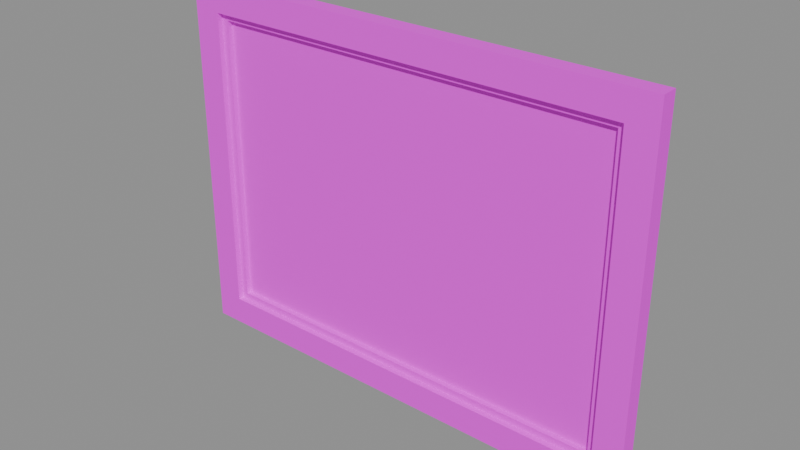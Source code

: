 # Source: Painting_Chapel.blend  (saved by Blender 5.2.44; exported with 4.5.12 LTS)
import bpy
from mathutils import Matrix  # noqa: F401  (used for matrix-valued properties, if any)

bpy.ops.wm.read_factory_settings(use_empty=True)
scene = bpy.context.scene
scene.name = 'Scene'

# ---- images (referenced by path relative to the original .blend; pixels are not part of the script)
import os
ASSET_DIR = os.environ.get("B2B_ASSET_DIR", "")  # directory of the original .blend (textures are referenced by path, not embedded)
HERE = os.path.dirname(os.path.abspath(__file__))  # packed textures are extracted next to this script under _unpacked/

def load_image(name, relpath, width, height, colorspace="sRGB"):
    """Load a texture the original file referenced (path relative to the .blend, or extracted next to this script)."""
    p = next((c for c in (os.path.join(HERE, relpath), os.path.join(ASSET_DIR, relpath)) if relpath and os.path.exists(c)), "")
    if p:
        img = bpy.data.images.load(p, check_existing=True)
        img.name = name
    else:  # same state as the original file: an image datablock whose file is absent (Cycles renders it pink)
        img = bpy.data.images.new(name, width, height)
        img.source = "FILE"
        img.filepath = "//" + (relpath or name)
    img.colorspace_settings.name = colorspace
    return img
img_paintings_png = load_image('Paintings.png', 'Paintings.png', 1024, 1024, 'sRGB')
img_ts___wood_plank___albedo_png = load_image('TS - Wood plank - Albedo.png', 'TS - Wood plank - Albedo.png', 1024, 1024, 'sRGB')

# ---- materials (node trees are filled in below, after node groups)
mat_mat_painting = bpy.data.materials.new('MAT_Painting')
mat_mat_woodplank = bpy.data.materials.new('MAT_WoodPlank')

# ---- material node trees
mat_mat_painting.use_nodes = True; mat_mat_painting.node_tree.nodes.clear()
_N = mat_mat_painting.node_tree.nodes; _L = mat_mat_painting.node_tree.links
n0 = _N.new('ShaderNodeBsdfPrincipled'); n0.name = 'Principled BSDF'; n0.location = (-200, 100)
n0.inputs[2].default_value = 0.8
n0.inputs[10].default_value = 0.005
n1 = _N.new('ShaderNodeOutputMaterial'); n1.name = 'Material Output'; n1.location = (200, 100)
n2 = _N.new('ShaderNodeTexImage'); n2.name = 'Image Texture'; n2.location = (0, 0)
n2.image = img_paintings_png
_L.new(n0.outputs[0], n1.inputs[0])
_L.new(n2.outputs[0], n0.inputs[0])
n1.is_active_output = True
mat_mat_woodplank.use_nodes = True; mat_mat_woodplank.node_tree.nodes.clear()
_N = mat_mat_woodplank.node_tree.nodes; _L = mat_mat_woodplank.node_tree.links
n0 = _N.new('ShaderNodeBsdfPrincipled'); n0.name = 'Principled BSDF'; n0.location = (-200, 100)
n0.inputs[2].default_value = 0.831
n0.inputs[10].default_value = 0.005
n1 = _N.new('ShaderNodeOutputMaterial'); n1.name = 'Material Output'; n1.location = (200, 100)
n2 = _N.new('ShaderNodeTexImage'); n2.name = 'Image Texture'; n2.location = (-490, 80)
n2.image = img_ts___wood_plank___albedo_png
_L.new(n0.outputs[0], n1.inputs[0])
_L.new(n2.outputs[0], n0.inputs[0])
n1.is_active_output = True

# ---- meshes
me_painting = bpy.data.meshes.new('Painting')
me_painting.from_pydata([(-0.675, -0.018, -0.4875), (0.675, -0.018, -0.4875), (0.675, -0.018, 0.4875), (-0.675, -0.018, 0.4875)], [], [(0, 1, 2, 3)])
_uv = me_painting.uv_layers.new(name='UVMap')
_uv.uv.foreach_set('vector', [0.504, 0.1429, 0.996, 0.1429, 0.996, 0.496, 0.504, 0.496])
me_painting.materials.append(mat_mat_painting)
me_painting.update()
me_woodplank = bpy.data.meshes.new('WoodPlank')
me_woodplank.from_pydata([(-0.6825, -0.015, -0.495), (-0.6825, 0.0, -0.495), (-0.6825, -0.015, 0.495), (-0.6825, 0.0, 0.495), (0.6825, -0.015, -0.495), (0.6825, 0.0, -0.495), (0.6825, -0.015, 0.495), (0.6825, 0.0, 0.495), (-0.765, -0.0525, 0.4875), (-0.765, 0.0, 0.4875), (-0.765, -0.0525, 0.5775), (-0.765, 0.0, 0.5775), (0.765, -0.0525, 0.4875), (0.765, 0.0, 0.4875), (0.765, -0.0525, 0.5775), (0.765, 0.0, 0.5775), (-0.765, -0.0525, -0.5775), (-0.765, 0.0, -0.5775), (-0.765, -0.0525, -0.4875), (-0.765, 0.0, -0.4875), (0.765, -0.0525, -0.5775), (0.765, 0.0, -0.5775), (0.765, -0.0525, -0.4875), (0.765, 0.0, -0.4875), (-0.765, -0.0525, -0.4875), (-0.765, 0.0, -0.4875), (-0.675, -0.0525, -0.4875), (-0.675, 0.0, -0.4875), (-0.765, -0.0525, 0.4875), (-0.765, 0.0, 0.4875), (-0.675, -0.0525, 0.4875), (-0.675, 0.0, 0.4875), (0.675, -0.0525, -0.4875), (0.675, 0.0, -0.4875), (0.765, -0.0525, -0.4875), (0.765, 0.0, -0.4875), (0.675, -0.0525, 0.4875), (0.675, 0.0, 0.4875), (0.765, -0.0525, 0.4875), (0.765, 0.0, 0.4875), (-0.675, -0.0345, 0.465), (-0.675, -0.018, 0.465), (-0.675, -0.0345, 0.4875), (-0.675, -0.018, 0.4875), (0.675, -0.0345, 0.465), (0.675, -0.018, 0.465), (0.675, -0.0345, 0.4875), (0.675, -0.018, 0.4875), (-0.675, -0.0345, -0.4875), (-0.675, -0.018, -0.4875), (-0.675, -0.0345, -0.465), (-0.675, -0.018, -0.465), (0.675, -0.0345, -0.4875), (0.675, -0.018, -0.4875), (0.675, -0.0345, -0.465), (0.675, -0.018, -0.465), (-0.675, -0.0345, -0.465), (-0.675, -0.018, -0.465), (-0.6525, -0.0345, -0.465), (-0.6525, -0.018, -0.465), (-0.675, -0.0345, 0.465), (-0.675, -0.018, 0.465), (-0.6525, -0.0345, 0.465), (-0.6525, -0.018, 0.465), (0.6525, -0.0345, -0.465), (0.6525, -0.018, -0.465), (0.675, -0.0345, -0.465), (0.675, -0.018, -0.465), (0.6525, -0.0345, 0.465), (0.6525, -0.018, 0.465), (0.675, -0.0345, 0.465), (0.675, -0.018, 0.465)], [], [(0, 4, 6, 2), (3, 7, 5, 1), (1, 5, 4, 0), (2, 6, 7, 3), (0, 2, 3, 1), (5, 7, 6, 4), (8, 12, 14, 10), (11, 15, 13, 9), (9, 13, 12, 8), (10, 14, 15, 11), (8, 10, 11, 9), (13, 15, 14, 12), (16, 20, 22, 18), (19, 23, 21, 17), (17, 21, 20, 16), (18, 22, 23, 19), (16, 18, 19, 17), (21, 23, 22, 20), (26, 30, 28, 24), (25, 29, 31, 27), (24, 28, 29, 25), (27, 31, 30, 26), (25, 27, 26, 24), (28, 30, 31, 29), (34, 38, 36, 32), (33, 37, 39, 35), (32, 36, 37, 33), (35, 39, 38, 34), (33, 35, 34, 32), (36, 38, 39, 37), (40, 44, 46, 42), (43, 47, 45, 41), (41, 45, 44, 40), (42, 46, 47, 43), (40, 42, 43, 41), (45, 47, 46, 44), (48, 52, 54, 50), (51, 55, 53, 49), (49, 53, 52, 48), (50, 54, 55, 51), (48, 50, 51, 49), (53, 55, 54, 52), (58, 62, 60, 56), (57, 61, 63, 59), (56, 60, 61, 57), (59, 63, 62, 58), (57, 59, 58, 56), (60, 62, 63, 61), (66, 70, 68, 64), (65, 69, 71, 67), (64, 68, 69, 65), (67, 71, 70, 66), (65, 67, 66, 64), (68, 70, 71, 69)])
_uv = me_woodplank.uv_layers.new(name='UVMap')
_uv.uv.foreach_set('vector', [0.6876, 0.503, 0.9606, 0.503, 0.9606, 0.581, 0.6876, 0.581, 0.6876, 0.9143, 0.9606, 0.9143, 0.9606, 0.8363, 0.6876, 0.8363, 0.6876, 0.5769, 0.9606, 0.5769, 0.9606, 0.5739, 0.6876, 0.5739, 0.6876, 0.8466, 0.9606, 0.8466, 0.9606, 0.8496, 0.6876, 0.8496, 0.02, 0.48, 0.27, 0.48, 0.27, 0.496, 0.02, 0.496, 0.02, 0.496, 0.27, 0.496, 0.27, 0.48, 0.02, 0.48, 0.4752, 0.557, 0.7812, 0.557, 0.7812, 0.575, 0.4752, 0.575, 0.4752, 0.7749, 0.7812, 0.7749, 0.7812, 0.7569, 0.4752, 0.7569, 0.4752, 0.8084, 0.7812, 0.8084, 0.7812, 0.7979, 0.4752, 0.7979, 0.4752, 0.7833, 0.7812, 0.7833, 0.7812, 0.7938, 0.4752, 0.7938, 0.02, 0.48, 0.27, 0.48, 0.27, 0.496, 0.02, 0.496, 0.02, 0.496, 0.27, 0.496, 0.27, 0.48, 0.02, 0.48, 0.08291, 0.7763, 0.3889, 0.7763, 0.3889, 0.7943, 0.08291, 0.7943, 0.08291, 0.9488, 0.3889, 0.9488, 0.3889, 0.9308, 0.08291, 0.9308, 0.08291, 0.5784, 0.3889, 0.5784, 0.3889, 0.5679, 0.08291, 0.5679, 0.08291, 0.8656, 0.3889, 0.8656, 0.3889, 0.8761, 0.08291, 0.8761, 0.02, 0.48, 0.27, 0.48, 0.27, 0.496, 0.02, 0.496, 0.02, 0.496, 0.27, 0.496, 0.27, 0.48, 0.02, 0.48, 0.5825, 0.9522, 0.7775, 0.9522, 0.7775, 0.9342, 0.5825, 0.9342, 0.5825, 0.7759, 0.7775, 0.7759, 0.7775, 0.7939, 0.5825, 0.7939, 0.5825, 0.6773, 0.7775, 0.6773, 0.7775, 0.6878, 0.5825, 0.6878, 0.5825, 0.5222, 0.7775, 0.5222, 0.7775, 0.5117, 0.5825, 0.5117, 0.02, 0.496, 0.27, 0.496, 0.27, 0.48, 0.02, 0.48, 0.02, 0.48, 0.27, 0.48, 0.27, 0.496, 0.02, 0.496, 0.2015, 0.5601, 0.3965, 0.5601, 0.3965, 0.5421, 0.2015, 0.5421, 0.2015, 0.8752, 0.3965, 0.8752, 0.3965, 0.8932, 0.2015, 0.8932, 0.2015, 0.555, 0.3965, 0.555, 0.3965, 0.5655, 0.2015, 0.5655, 0.2015, 0.8716, 0.3965, 0.8716, 0.3965, 0.8611, 0.2015, 0.8611, 0.02, 0.496, 0.27, 0.496, 0.27, 0.48, 0.02, 0.48, 0.02, 0.48, 0.27, 0.48, 0.27, 0.496, 0.02, 0.496, 0.07693, 0.549, 0.3469, 0.549, 0.3469, 0.5535, 0.07693, 0.5535, 0.07693, 0.9256, 0.3469, 0.9256, 0.3469, 0.9211, 0.07693, 0.9211, 0.07693, 0.9902, 0.3469, 0.9902, 0.3469, 0.9869, 0.07693, 0.9869, 0.07693, 0.5111, 0.3469, 0.5111, 0.3469, 0.5144, 0.07693, 0.5144, 0.02, 0.48, 0.27, 0.48, 0.27, 0.496, 0.02, 0.496, 0.02, 0.496, 0.27, 0.496, 0.27, 0.48, 0.02, 0.48, 0.1811, 0.807, 0.4511, 0.807, 0.4511, 0.8115, 0.1811, 0.8115, 0.1811, 0.5549, 0.4511, 0.5549, 0.4511, 0.5504, 0.1811, 0.5504, 0.1811, 0.6581, 0.4511, 0.6581, 0.4511, 0.6548, 0.1811, 0.6548, 0.1811, 0.928, 0.4511, 0.928, 0.4511, 0.9313, 0.1811, 0.9313, 0.02, 0.48, 0.27, 0.48, 0.27, 0.496, 0.02, 0.496, 0.02, 0.496, 0.27, 0.496, 0.27, 0.48, 0.02, 0.48, 0.381, 0.6331, 0.567, 0.6331, 0.567, 0.6286, 0.381, 0.6286, 0.381, 0.6147, 0.567, 0.6147, 0.567, 0.6192, 0.381, 0.6192, 0.381, 0.9533, 0.567, 0.9533, 0.567, 0.9566, 0.381, 0.9566, 0.381, 0.9689, 0.567, 0.9689, 0.567, 0.9656, 0.381, 0.9656, 0.02, 0.496, 0.27, 0.496, 0.27, 0.48, 0.02, 0.48, 0.02, 0.48, 0.27, 0.48, 0.27, 0.496, 0.02, 0.496, 0.6627, 0.853, 0.8487, 0.853, 0.8487, 0.8485, 0.6627, 0.8485, 0.6627, 0.5198, 0.8487, 0.5198, 0.8487, 0.5243, 0.6627, 0.5243, 0.6627, 0.971, 0.8487, 0.971, 0.8487, 0.9743, 0.6627, 0.9743, 0.6627, 0.7192, 0.8487, 0.7192, 0.8487, 0.7159, 0.6627, 0.7159, 0.02, 0.496, 0.27, 0.496, 0.27, 0.48, 0.02, 0.48, 0.02, 0.48, 0.27, 0.48, 0.27, 0.496, 0.02, 0.496])
me_woodplank.materials.append(mat_mat_woodplank)
me_woodplank.update()

# ---- objects
ob_painting_chapel_painting = bpy.data.objects.new('Painting Chapel Painting', me_painting)
ob_painting_chapel_woodplank = bpy.data.objects.new('Painting Chapel WoodPlank', me_woodplank)

# ---- transforms, parenting, visibility, modifiers, constraints
ob_painting_chapel_painting.location = (0.0, 0.0, 0.0)
ob_painting_chapel_woodplank.location = (0.0, 0.0, 0.0)

# ---- collection membership
scene.collection.objects.link(ob_painting_chapel_painting)
scene.collection.objects.link(ob_painting_chapel_woodplank)

# ---- scene / render settings (as saved in the file)
scene.frame_start = 1; scene.frame_end = 250; scene.frame_set(1)
scene.render.engine = 'BLENDER_EEVEE_NEXT'
scene.render.bake_bias = 0.0
scene.render.bake_samples = 0
scene.render.compositor_device = 'GPU'
scene.eevee.use_volume_custom_range = False
scene.eevee.fast_gi_thickness_near = 0.1
scene.eevee.fast_gi_thickness_far = 0.0
scene.eevee.ray_tracing_options.screen_trace_thickness = 0.1
bpy.context.view_layer.update()

# ---- added for rendering (the .blend has no active camera and no usable light): camera, sun + grey world if the file has none
cam_auto = bpy.data.cameras.new('AutoCamera')
cam_auto.lens = 50.0
cam_auto.sensor_width = 36.0
cam_auto.clip_end = 1000.0
ob_auto_camera = bpy.data.objects.new('AutoCamera', cam_auto)
scene.collection.objects.link(ob_auto_camera)
ob_auto_camera.location = (1.77433, -2.15545, 1.41946)
ob_auto_camera.rotation_euler = (1.09748, -7.21219e-08, 0.694738)
scene.camera = ob_auto_camera
light_auto_sun = bpy.data.lights.new('AutoSun', 'SUN')
light_auto_sun.energy = 3.0
light_auto_sun.angle = 0.0523599
ob_auto_sun = bpy.data.objects.new('AutoSun', light_auto_sun)
scene.collection.objects.link(ob_auto_sun)
ob_auto_sun.rotation_euler = (0.872665, 0.174533, 0.523599)
if scene.world is None:
    world_auto = bpy.data.worlds.new('AutoWorld')
    world_auto.color = (0.3, 0.3, 0.3)
    scene.world = world_auto
bpy.context.view_layer.update()
